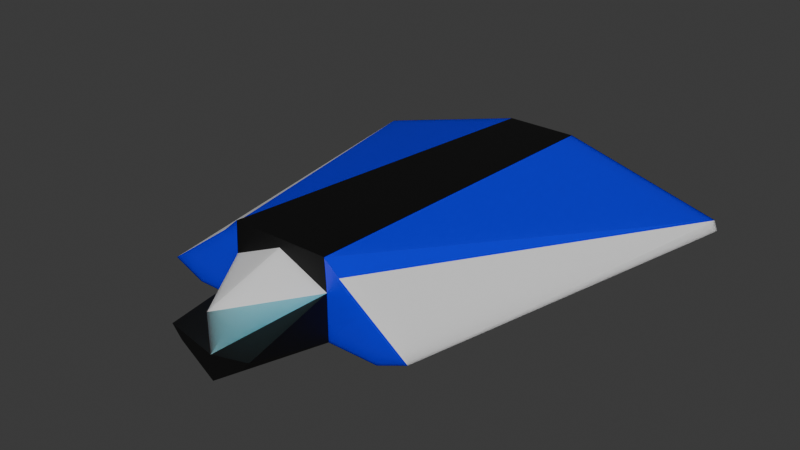 # Source: cargo_ship.blend  (saved by Blender 4.0.36; exported with 4.5.12 LTS)
import bpy
from mathutils import Matrix  # noqa: F401  (used for matrix-valued properties, if any)

bpy.ops.wm.read_factory_settings(use_empty=True)
scene = bpy.context.scene
scene.name = 'Scene'

# ---- collections
col_collection = bpy.data.collections.new('Collection'); scene.collection.children.link(col_collection)

# ---- materials (node trees are filled in below, after node groups)
mat_hull = bpy.data.materials.new('Hull')
mat_hull.alpha_threshold = 0.0
mat_hull.use_transparent_shadow = False
mat_hull.roughness = 0.5
mat_hull.line_color = (0.0, 0.0, 0.0, 1.0)
mat_window = bpy.data.materials.new('Window')
mat_window.use_transparent_shadow = False
mat_teritiary = bpy.data.materials.new('Teritiary')
mat_teritiary.use_transparent_shadow = False
mat_secondary = bpy.data.materials.new('Secondary')
mat_secondary.use_transparent_shadow = False
mat_hull_simple = bpy.data.materials.new('Hull Simple')
mat_hull_simple.use_transparent_shadow = False
mat_secondary_simple = bpy.data.materials.new('Secondary Simple')
mat_secondary_simple.use_transparent_shadow = False
mat_tertiary_simple = bpy.data.materials.new('Tertiary Simple')
mat_tertiary_simple.use_transparent_shadow = False

# ---- material node trees
mat_hull.use_nodes = True; mat_hull.node_tree.nodes.clear()
_N = mat_hull.node_tree.nodes; _L = mat_hull.node_tree.links
n0 = _N.new('ShaderNodeOutputMaterial'); n0.name = 'Material Output'; n0.location = (300, 300)
n1 = _N.new('ShaderNodeBsdfPrincipled'); n1.name = 'Principled BSDF'; n1.location = (10, 300)
n1.inputs[1].default_value = 1.0
n1.inputs[2].default_value = 0.8018
n1.inputs[3].default_value = 1.45
n2 = _N.new('ShaderNodeValToRGB'); n2.name = 'Color Ramp'; n2.location = (-480, 252)
while len(n2.color_ramp.elements) > 1: n2.color_ramp.elements.remove(n2.color_ramp.elements[-1])
n2.color_ramp.elements[0].position = 0.0; n2.color_ramp.elements[0].color = (0.02391, 0.02391, 0.02391, 1.0)
_e = n2.color_ramp.elements.new(1.0); _e.color = (0.1715, 0.1715, 0.1715, 1.0)
n3 = _N.new('ShaderNodeObjectInfo'); n3.name = 'Object Info'; n3.location = (-802, 158)
_L.new(n1.outputs[0], n0.inputs[0])
_L.new(n2.outputs[0], n1.inputs[0])
_L.new(n3.outputs[5], n2.inputs[0])
n0.is_active_output = True
mat_window.use_nodes = True; mat_window.node_tree.nodes.clear()
_N = mat_window.node_tree.nodes; _L = mat_window.node_tree.links
n0 = _N.new('ShaderNodeBsdfPrincipled'); n0.name = 'Principled BSDF'; n0.location = (10, 300)
n0.inputs[0].default_value = (0.1921, 0.5896, 0.8007, 1.0)
n0.inputs[2].default_value = 0.1171
n0.inputs[3].default_value = 1.45
n0.inputs[8].default_value = 1.0
n0.inputs[9].default_value = (1.0, 1.0, 1.0)
n0.inputs[10].default_value = 0.5
n1 = _N.new('ShaderNodeOutputMaterial'); n1.name = 'Material Output'; n1.location = (300, 300)
_L.new(n0.outputs[0], n1.inputs[0])
n1.is_active_output = True
mat_teritiary.use_nodes = True; mat_teritiary.node_tree.nodes.clear()
_N = mat_teritiary.node_tree.nodes; _L = mat_teritiary.node_tree.links
n0 = _N.new('ShaderNodeBsdfPrincipled'); n0.name = 'Principled BSDF'; n0.location = (10, 300)
n0.inputs[2].default_value = 0.9037
n0.inputs[3].default_value = 1.45
n0.inputs[8].default_value = 1.0
n0.inputs[9].default_value = (1.0, 1.0, 1.0)
n1 = _N.new('ShaderNodeOutputMaterial'); n1.name = 'Material Output'; n1.location = (300, 300)
n2 = _N.new('ShaderNodeObjectInfo'); n2.name = 'Object Info'; n2.location = (-820, 191)
n3 = _N.new('ShaderNodeValToRGB'); n3.name = 'Color Ramp'; n3.location = (-518, 235)
n3.color_ramp.interpolation = 'EASE'
while len(n3.color_ramp.elements) > 1: n3.color_ramp.elements.remove(n3.color_ramp.elements[-1])
n3.color_ramp.elements[0].position = 0.25; n3.color_ramp.elements[0].color = (0.0, 0.0, 0.0, 1.0)
_e = n3.color_ramp.elements.new(0.5); _e.color = (0.04283, 0.04283, 0.04283, 1.0)
_e = n3.color_ramp.elements.new(0.75); _e.color = (1.0, 1.0, 1.0, 1.0)
_L.new(n0.outputs[0], n1.inputs[0])
_L.new(n3.outputs[0], n0.inputs[0])
_L.new(n2.outputs[5], n3.inputs[0])
n1.is_active_output = True
mat_secondary.use_nodes = True; mat_secondary.node_tree.nodes.clear()
_N = mat_secondary.node_tree.nodes; _L = mat_secondary.node_tree.links
n0 = _N.new('ShaderNodeOutputMaterial'); n0.name = 'Material Output'; n0.location = (300, 300)
n1 = _N.new('ShaderNodeObjectInfo'); n1.name = 'Object Info'; n1.location = (-586, 254)
n2 = _N.new('ShaderNodeBsdfPrincipled'); n2.name = 'Principled BSDF'; n2.location = (10, 300)
n2.inputs[2].default_value = 0.3109
n2.inputs[3].default_value = 1.45
n2.inputs[8].default_value = 1.0
n2.inputs[9].default_value = (1.0, 1.0, 1.0)
n3 = _N.new('ShaderNodeValToRGB'); n3.name = 'Color Ramp'; n3.location = (-355, 249)
n3.color_ramp.hue_interpolation = 'FAR'
n3.color_ramp.color_mode = 'HSV'
while len(n3.color_ramp.elements) > 1: n3.color_ramp.elements.remove(n3.color_ramp.elements[-1])
n3.color_ramp.elements[0].position = 0.0; n3.color_ramp.elements[0].color = (0.8, 0.0, 0.0, 1.0)
_e = n3.color_ramp.elements.new(1.0); _e.color = (0.8, 0.0, 0.0, 1.0)
_L.new(n2.outputs[0], n0.inputs[0])
_L.new(n1.outputs[5], n3.inputs[0])
_L.new(n3.outputs[0], n2.inputs[0])
n0.is_active_output = True
mat_hull_simple.use_nodes = True; mat_hull_simple.node_tree.nodes.clear()
_N = mat_hull_simple.node_tree.nodes; _L = mat_hull_simple.node_tree.links
n0 = _N.new('ShaderNodeBsdfPrincipled'); n0.name = 'Principled BSDF'; n0.location = (10, 300)
n0.inputs[0].default_value = (0.03424, 0.03424, 0.03424, 1.0)
n0.inputs[1].default_value = 1.0
n0.inputs[2].default_value = 0.6486
n0.inputs[3].default_value = 1.45
n1 = _N.new('ShaderNodeOutputMaterial'); n1.name = 'Material Output'; n1.location = (300, 300)
_L.new(n0.outputs[0], n1.inputs[0])
n1.is_active_output = True
mat_secondary_simple.use_nodes = True; mat_secondary_simple.node_tree.nodes.clear()
_N = mat_secondary_simple.node_tree.nodes; _L = mat_secondary_simple.node_tree.links
n0 = _N.new('ShaderNodeBsdfPrincipled'); n0.name = 'Principled BSDF'; n0.location = (10, 300)
n0.inputs[0].default_value = (0.0, 0.000354, 1.0, 1.0)
n0.inputs[2].default_value = 0.2943
n0.inputs[3].default_value = 1.45
n0.inputs[8].default_value = 1.0
n0.inputs[9].default_value = (1.0, 1.0, 1.0)
n1 = _N.new('ShaderNodeOutputMaterial'); n1.name = 'Material Output'; n1.location = (300, 300)
_L.new(n0.outputs[0], n1.inputs[0])
n1.is_active_output = True
mat_tertiary_simple.use_nodes = True; mat_tertiary_simple.node_tree.nodes.clear()
_N = mat_tertiary_simple.node_tree.nodes; _L = mat_tertiary_simple.node_tree.links
n0 = _N.new('ShaderNodeBsdfPrincipled'); n0.name = 'Principled BSDF'; n0.location = (10, 300)
n0.inputs[2].default_value = 0.9171
n0.inputs[3].default_value = 1.45
n0.inputs[8].default_value = 1.0
n0.inputs[9].default_value = (1.0, 1.0, 1.0)
n1 = _N.new('ShaderNodeOutputMaterial'); n1.name = 'Material Output'; n1.location = (300, 300)
_L.new(n0.outputs[0], n1.inputs[0])
n1.is_active_output = True

# ---- world
world_world = bpy.data.worlds.new('World'); scene.world = world_world
world_world.use_nodes = True; world_world.node_tree.nodes.clear()
_N = world_world.node_tree.nodes; _L = world_world.node_tree.links
n0 = _N.new('ShaderNodeOutputWorld'); n0.name = 'World Output'; n0.location = (300, 300)
n1 = _N.new('ShaderNodeBackground'); n1.name = 'Background'; n1.location = (10, 300)
n1.inputs[0].default_value = (0.05088, 0.05088, 0.05088, 1.0)
_L.new(n1.outputs[0], n0.inputs[0])
n0.is_active_output = True
world_world.color = (0.05088, 0.05088, 0.05088)
world_world.use_sun_shadow = False
world_world.sun_shadow_jitter_overblur = 0.0

# ---- meshes
me_cube = bpy.data.meshes.new('Cube')
me_cube.from_pydata([(0.3634, 1.0, 0.1902), (0.2941, 1.0, -1.316), (0.4835, -1.0, 0.686), (1.0, -1.0, -1.0), (-0.3634, 1.0, 0.1902), (-0.2941, 1.0, -1.316), (-0.4835, -1.0, 0.686), (-1.0, -1.0, -1.0), (0.0, -1.416, 0.0), (0.0, -1.416, 0.0), (-0.3372, -1.416, -0.851), (0.5, -1.0, -1.0), (0.3372, -1.416, -0.851), (-0.5, -1.0, -1.0), (-0.5, -1.0, 0.0), (0.5, -1.0, 0.0), (0.3372, -1.416, -0.851), (0.0, -1.0, 0.5), (0.5, -1.0, -0.5), (-0.5, -1.0, -0.5), (-0.3372, -1.416, -0.851), (5.96e-08, -1.416, -0.8421), (0.4321, -1.416, -0.6039), (-0.4321, -1.416, -0.6039), (0.0, -1.416, -1.383), (1.963, 1.0, -0.7776), (2.0, 1.0, -1.0), (0.6305, -1.0, 0.3927), (1.304, -1.0, -0.7067), (-1.963, 1.0, -0.7776), (-2.0, 1.0, -1.0), (-0.6305, -1.0, 0.3927), (-1.304, -1.0, -0.7067), (0.0, -1.0, -1.0)], [(20, 10), (12, 16)], [(0, 25, 26, 1), (18, 15, 21, 22), (2, 27, 25, 0), (6, 14, 17, 15, 2), (15, 17, 9), (9, 14, 21, 8), (19, 13, 20, 23), (15, 9, 8, 21), (9, 17, 14), (11, 18, 22, 16), (14, 19, 23, 21), (24, 16, 22, 21, 23, 20), (24, 20, 13), (2, 0, 4, 6), (5, 4, 0, 1), (3, 1, 26, 28), (11, 3, 28, 27, 2, 15, 18), (5, 7, 32, 30), (4, 29, 31, 6), (27, 28, 25), (5, 30, 29, 4), (31, 29, 32), (26, 25, 28), (30, 32, 29), (11, 16, 24), (33, 24, 13), (33, 11, 24), (11, 1, 3), (5, 1, 11, 33, 13), (7, 5, 13), (7, 13, 19, 14, 6, 31, 32)])
me_cube.polygons.foreach_set('material_index', [5, 4, 5, 4, 6, 1, 4, 1, 6, 4, 4, 4, 4, 4, 4, 5, 5, 5, 5, 6, 5, 6, 6, 6, 4, 4, 4, 6, 4, 6, 5])
_uv = me_cube.uv_layers.new(name='UVMap')
_uv.uv.foreach_set('vector', [0.0, 0.0, 0.0, 0.0, 0.0, 0.0, 0.0, 0.0, 0.4375, 0.8125, 0.5, 0.8125, 0.5, 0.8125, 0.4375, 0.8125, 0.0, 0.0, 0.0, 0.0, 0.0, 0.0, 0.0, 0.0, 0.875, 0.75, 0.5, 0.9375, 0.5625, 0.875, 0.5, 0.8125, 0.625, 0.75, 0.5, 0.8125, 0.5625, 0.875, 0.5, 0.875, 0.5, 0.875, 0.5, 0.9375, 0.5, 0.9375, 0.5, 0.875, 0.4375, 0.9375, 0.375, 0.9375, 0.375, 0.9375, 0.4375, 0.9375, 0.5, 0.8125, 0.5, 0.875, 0.5, 0.875, 0.5, 0.8125, 0.5, 0.875, 0.5625, 0.875, 0.5, 0.9375, 0.375, 0.8125, 0.4375, 0.8125, 0.4375, 0.8125, 0.375, 0.8125, 0.5, 0.9375, 0.4375, 0.9375, 0.4375, 0.9375, 0.5, 0.9375, 0.375, 0.875, 0.375, 0.8125, 0.4375, 0.8125, 0.5, 0.9375, 0.4375, 0.9375, 0.375, 0.9375, 0.375, 0.875, 0.375, 0.9375, 0.375, 0.9375, 0.625, 0.75, 0.0, 0.0, 0.0, 0.0, 0.875, 0.75, 0.375, 0.25, 0.0, 0.0, 0.0, 0.0, 0.375, 0.5, 0.375, 0.75, 0.375, 0.5, 0.375, 0.5, 0.375, 0.75, 0.375, 0.8125, 0.375, 0.75, 0.375, 0.75, 0.625, 0.75, 0.625, 0.75, 0.5, 0.8125, 0.4375, 0.8125, 0.375, 0.25, 0.375, 1.0, 0.375, 1.0, 0.375, 0.25, 0.0, 0.0, 0.0, 0.0, 0.0, 0.0, 0.0, 0.0, 0.625, 0.75, 0.375, 0.75, 0.0, 0.0, 0.0, 0.0, 0.0, 0.0, 0.0, 0.0, 0.0, 0.0, 0.875, 0.75, 0.0, 0.0, 0.375, 0.0, 0.375, 0.5, 0.0, 0.0, 0.375, 0.75, 0.0, 0.0, 0.375, 0.0, 0.0, 0.0, 0.375, 0.8125, 0.375, 0.8125, 0.375, 0.875, 0.0, 0.0, 0.375, 0.875, 0.375, 0.9375, 0.0, 0.0, 0.375, 0.8125, 0.375, 0.875, 0.375, 0.8125, 0.375, 0.5, 0.375, 0.75, 0.375, 0.25, 0.375, 0.5, 0.375, 0.8125, 0.0, 0.0, 0.375, 0.9375, 0.375, 0.0, 0.375, 0.25, 0.375, 0.9375, 0.375, 0.0, 0.375, 0.9375, 0.4375, 0.9375, 0.5, 0.9375, 0.875, 0.75, 0.875, 0.75, 0.375, 0.0])
me_cube.materials.append(mat_hull)
me_cube.materials.append(mat_window)
me_cube.materials.append(mat_teritiary)
me_cube.materials.append(mat_secondary)
me_cube.materials.append(mat_hull_simple)
me_cube.materials.append(mat_secondary_simple)
me_cube.materials.append(mat_tertiary_simple)
me_cube.use_mirror_vertex_groups = False
me_cube.update()

# ---- objects
ob_cube = bpy.data.objects.new('Cube', me_cube)

# ---- transforms, parenting, visibility, modifiers, constraints
ob_cube.location = (0.0, 0.0, 0.0)
ob_cube.scale = (0.2222, 0.4139, 0.09993)
ob_cube.lock_rotations_4d = False
ob_cube.empty_display_type = 'ARROWS'
ob_cube.lineart.crease_threshold = 0.0

# ---- collection membership
col_collection.objects.link(ob_cube)

# ---- scene / render settings (as saved in the file)
scene.frame_start = 1; scene.frame_end = 250; scene.frame_set(164)
scene.render.engine = 'BLENDER_EEVEE_NEXT'
scene.cycles.sampling_pattern = 'TABULATED_SOBOL'
bpy.context.view_layer.update()

# ---- added for rendering (the .blend has no active camera and no usable light): camera, sun
cam_auto = bpy.data.cameras.new('AutoCamera')
cam_auto.lens = 50.0
cam_auto.sensor_width = 36.0
cam_auto.clip_end = 1000.0
ob_auto_camera = bpy.data.objects.new('AutoCamera', cam_auto)
scene.collection.objects.link(ob_auto_camera)
ob_auto_camera.location = (1.2526, -1.58919, 0.967246)
ob_auto_camera.rotation_euler = (1.09748, -7.21219e-08, 0.694738)
scene.camera = ob_auto_camera
light_auto_sun = bpy.data.lights.new('AutoSun', 'SUN')
light_auto_sun.energy = 3.0
light_auto_sun.angle = 0.0523599
ob_auto_sun = bpy.data.objects.new('AutoSun', light_auto_sun)
scene.collection.objects.link(ob_auto_sun)
ob_auto_sun.rotation_euler = (0.872665, 0.174533, 0.523599)
bpy.context.view_layer.update()
